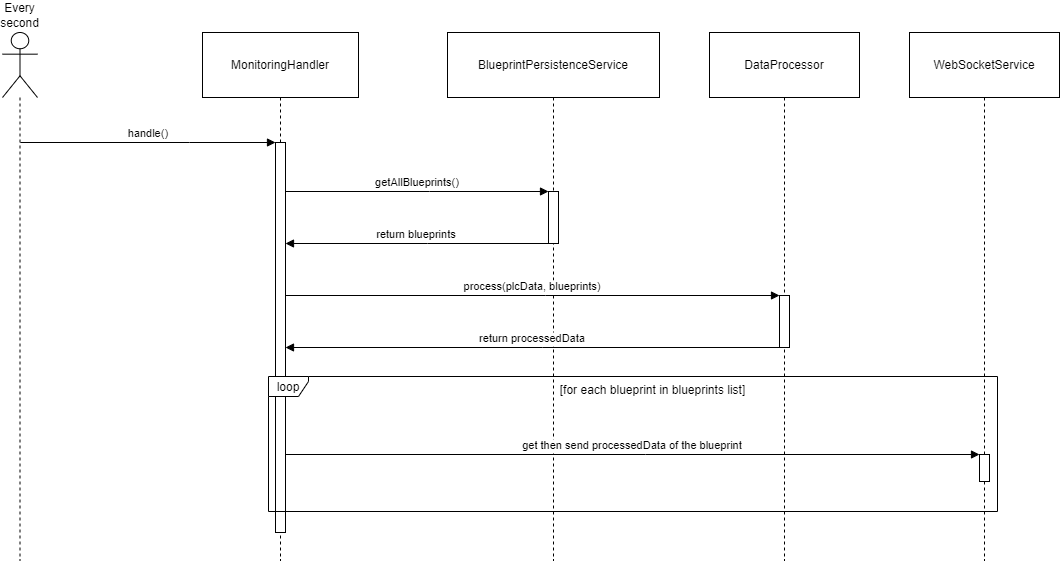

The diagram above was exported from draw.io. Its source (the exported page's mxGraphModel, read from the mxfile embedded in the PNG):
<mxGraphModel dx="1709" dy="999" grid="1" gridSize="10" guides="1" tooltips="1" connect="1" arrows="1" fold="1" page="1" pageScale="1" pageWidth="850" pageHeight="1100" math="0" shadow="0">
  <root>
    <mxCell id="0" />
    <mxCell id="1" parent="0" />
    <mxCell id="EX1DVpAlgEGeSkpOyH1c-1" value="Every second" style="shape=umlLifeline;perimeter=lifelinePerimeter;whiteSpace=wrap;container=1;dropTarget=0;collapsible=0;recursiveResize=0;outlineConnect=0;portConstraint=eastwest;newEdgeStyle={&quot;edgeStyle&quot;:&quot;elbowEdgeStyle&quot;,&quot;elbow&quot;:&quot;vertical&quot;,&quot;curved&quot;:0,&quot;rounded&quot;:0};participant=umlActor;verticalAlign=bottom;labelPosition=center;verticalLabelPosition=top;align=center;size=65;" parent="1" vertex="1">
      <mxGeometry x="20" y="360" width="35" height="528" as="geometry" />
    </mxCell>
    <mxCell id="EX1DVpAlgEGeSkpOyH1c-2" value="MonitoringHandler" style="shape=umlLifeline;perimeter=lifelinePerimeter;whiteSpace=wrap;container=1;dropTarget=0;collapsible=0;recursiveResize=0;outlineConnect=0;portConstraint=eastwest;newEdgeStyle={&quot;edgeStyle&quot;:&quot;elbowEdgeStyle&quot;,&quot;elbow&quot;:&quot;vertical&quot;,&quot;curved&quot;:0,&quot;rounded&quot;:0};size=65;" parent="1" vertex="1">
      <mxGeometry x="220" y="360" width="156" height="528" as="geometry" />
    </mxCell>
    <mxCell id="EX1DVpAlgEGeSkpOyH1c-16" value="" style="points=[];perimeter=orthogonalPerimeter;outlineConnect=0;targetShapes=umlLifeline;portConstraint=eastwest;newEdgeStyle={&quot;edgeStyle&quot;:&quot;elbowEdgeStyle&quot;,&quot;elbow&quot;:&quot;vertical&quot;,&quot;curved&quot;:0,&quot;rounded&quot;:0}" parent="EX1DVpAlgEGeSkpOyH1c-2" vertex="1">
      <mxGeometry x="73" y="110" width="10" height="390" as="geometry" />
    </mxCell>
    <mxCell id="EX1DVpAlgEGeSkpOyH1c-3" value="BlueprintPersistenceService" style="shape=umlLifeline;perimeter=lifelinePerimeter;whiteSpace=wrap;container=1;dropTarget=0;collapsible=0;recursiveResize=0;outlineConnect=0;portConstraint=eastwest;newEdgeStyle={&quot;edgeStyle&quot;:&quot;elbowEdgeStyle&quot;,&quot;elbow&quot;:&quot;vertical&quot;,&quot;curved&quot;:0,&quot;rounded&quot;:0};size=65;" parent="1" vertex="1">
      <mxGeometry x="465" y="360" width="212" height="528" as="geometry" />
    </mxCell>
    <mxCell id="EX1DVpAlgEGeSkpOyH1c-4" value="" style="points=[];perimeter=orthogonalPerimeter;outlineConnect=0;targetShapes=umlLifeline;portConstraint=eastwest;newEdgeStyle={&quot;edgeStyle&quot;:&quot;elbowEdgeStyle&quot;,&quot;elbow&quot;:&quot;vertical&quot;,&quot;curved&quot;:0,&quot;rounded&quot;:0}" parent="EX1DVpAlgEGeSkpOyH1c-3" vertex="1">
      <mxGeometry x="101" y="159" width="10" height="52" as="geometry" />
    </mxCell>
    <mxCell id="EX1DVpAlgEGeSkpOyH1c-5" value="DataProcessor" style="shape=umlLifeline;perimeter=lifelinePerimeter;whiteSpace=wrap;container=1;dropTarget=0;collapsible=0;recursiveResize=0;outlineConnect=0;portConstraint=eastwest;newEdgeStyle={&quot;edgeStyle&quot;:&quot;elbowEdgeStyle&quot;,&quot;elbow&quot;:&quot;vertical&quot;,&quot;curved&quot;:0,&quot;rounded&quot;:0};size=65;" parent="1" vertex="1">
      <mxGeometry x="727" y="360" width="150" height="528" as="geometry" />
    </mxCell>
    <mxCell id="EX1DVpAlgEGeSkpOyH1c-6" value="" style="points=[];perimeter=orthogonalPerimeter;outlineConnect=0;targetShapes=umlLifeline;portConstraint=eastwest;newEdgeStyle={&quot;edgeStyle&quot;:&quot;elbowEdgeStyle&quot;,&quot;elbow&quot;:&quot;vertical&quot;,&quot;curved&quot;:0,&quot;rounded&quot;:0}" parent="EX1DVpAlgEGeSkpOyH1c-5" vertex="1">
      <mxGeometry x="70" y="263" width="10" height="52" as="geometry" />
    </mxCell>
    <mxCell id="EX1DVpAlgEGeSkpOyH1c-7" value="WebSocketService" style="shape=umlLifeline;perimeter=lifelinePerimeter;whiteSpace=wrap;container=1;dropTarget=0;collapsible=0;recursiveResize=0;outlineConnect=0;portConstraint=eastwest;newEdgeStyle={&quot;edgeStyle&quot;:&quot;elbowEdgeStyle&quot;,&quot;elbow&quot;:&quot;vertical&quot;,&quot;curved&quot;:0,&quot;rounded&quot;:0};size=65;" parent="1" vertex="1">
      <mxGeometry x="927" y="360" width="150" height="528" as="geometry" />
    </mxCell>
    <mxCell id="EX1DVpAlgEGeSkpOyH1c-8" value="loop" style="shape=umlFrame;pointerEvents=0;dropTarget=0;strokeColor=#000000;height=20;width=40" parent="1" vertex="1">
      <mxGeometry x="286" y="704" width="729" height="135" as="geometry" />
    </mxCell>
    <mxCell id="EX1DVpAlgEGeSkpOyH1c-9" value="[for each blueprint in blueprints list]" style="text;strokeColor=none;fillColor=none;align=center;verticalAlign=middle;whiteSpace=wrap;" parent="EX1DVpAlgEGeSkpOyH1c-8" vertex="1">
      <mxGeometry x="40" width="689" height="27.551020408163268" as="geometry" />
    </mxCell>
    <mxCell id="EX1DVpAlgEGeSkpOyH1c-10" value="handle()" style="verticalAlign=bottom;endArrow=block;edgeStyle=elbowEdgeStyle;elbow=vertical;curved=0;rounded=0;" parent="1" edge="1">
      <mxGeometry x="0.0034" relative="1" as="geometry">
        <Array as="points">
          <mxPoint x="207" y="470" />
        </Array>
        <mxPoint x="37.866666666666674" y="470" as="sourcePoint" />
        <mxPoint x="293" y="470" as="targetPoint" />
        <mxPoint as="offset" />
      </mxGeometry>
    </mxCell>
    <mxCell id="EX1DVpAlgEGeSkpOyH1c-11" value="getAllBlueprints()" style="verticalAlign=bottom;endArrow=block;edgeStyle=elbowEdgeStyle;elbow=vertical;curved=0;rounded=0;" parent="1" source="EX1DVpAlgEGeSkpOyH1c-16" target="EX1DVpAlgEGeSkpOyH1c-4" edge="1">
      <mxGeometry x="0.0013" relative="1" as="geometry">
        <Array as="points">
          <mxPoint x="447" y="519" />
        </Array>
        <mxPoint as="offset" />
      </mxGeometry>
    </mxCell>
    <mxCell id="EX1DVpAlgEGeSkpOyH1c-12" value="return blueprints" style="verticalAlign=bottom;endArrow=block;edgeStyle=elbowEdgeStyle;elbow=vertical;curved=0;rounded=0;" parent="1" source="EX1DVpAlgEGeSkpOyH1c-4" target="EX1DVpAlgEGeSkpOyH1c-16" edge="1">
      <mxGeometry x="0.0013" relative="1" as="geometry">
        <Array as="points">
          <mxPoint x="445" y="571" />
        </Array>
        <mxPoint as="offset" />
      </mxGeometry>
    </mxCell>
    <mxCell id="EX1DVpAlgEGeSkpOyH1c-13" value="process(plcData, blueprints)" style="verticalAlign=bottom;endArrow=block;edgeStyle=elbowEdgeStyle;elbow=vertical;curved=0;rounded=0;" parent="1" source="EX1DVpAlgEGeSkpOyH1c-16" target="EX1DVpAlgEGeSkpOyH1c-6" edge="1">
      <mxGeometry relative="1" as="geometry">
        <Array as="points">
          <mxPoint x="563" y="623" />
        </Array>
      </mxGeometry>
    </mxCell>
    <mxCell id="EX1DVpAlgEGeSkpOyH1c-14" value="return processedData" style="verticalAlign=bottom;endArrow=block;edgeStyle=elbowEdgeStyle;elbow=vertical;curved=0;rounded=0;" parent="1" source="EX1DVpAlgEGeSkpOyH1c-6" target="EX1DVpAlgEGeSkpOyH1c-16" edge="1">
      <mxGeometry relative="1" as="geometry">
        <Array as="points">
          <mxPoint x="560" y="675" />
        </Array>
      </mxGeometry>
    </mxCell>
    <mxCell id="EX1DVpAlgEGeSkpOyH1c-15" value="get then send processedData of the blueprint" style="verticalAlign=bottom;endArrow=block;edgeStyle=elbowEdgeStyle;elbow=vertical;curved=0;rounded=0;" parent="1" edge="1">
      <mxGeometry relative="1" as="geometry">
        <Array as="points">
          <mxPoint x="663" y="782" />
        </Array>
        <mxPoint x="303" y="782" as="sourcePoint" />
        <mxPoint x="997" y="782" as="targetPoint" />
      </mxGeometry>
    </mxCell>
    <mxCell id="EX1DVpAlgEGeSkpOyH1c-17" value="" style="points=[];perimeter=orthogonalPerimeter;outlineConnect=0;targetShapes=umlLifeline;portConstraint=eastwest;newEdgeStyle={&quot;edgeStyle&quot;:&quot;elbowEdgeStyle&quot;,&quot;elbow&quot;:&quot;vertical&quot;,&quot;curved&quot;:0,&quot;rounded&quot;:0}" parent="1" vertex="1">
      <mxGeometry x="997" y="782" width="10" height="27" as="geometry" />
    </mxCell>
  </root>
</mxGraphModel>